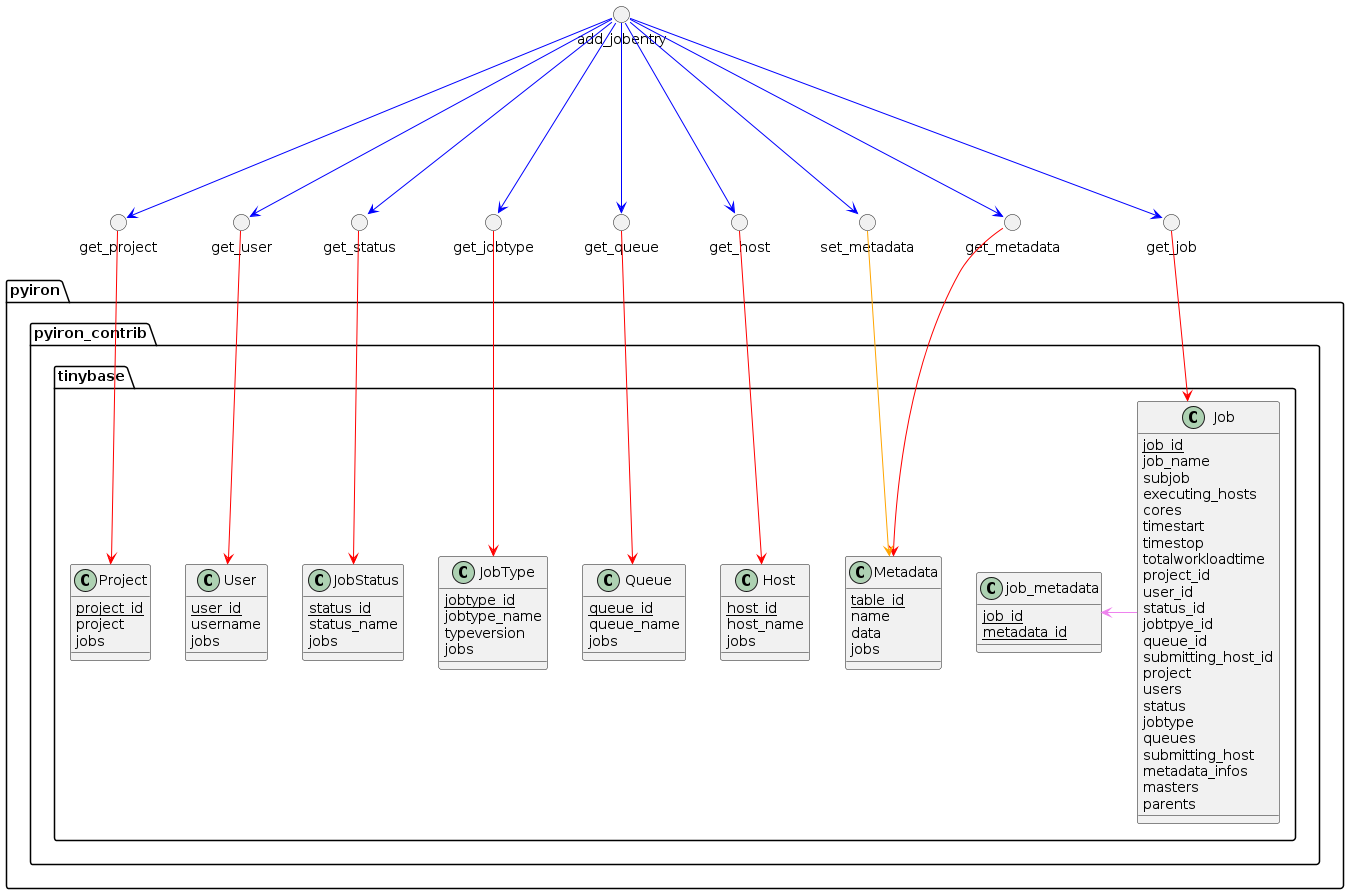

The diagram above was rendered by PlantUML. Its source (embedded in the PNG):
@startuml

'left to right direction
skinparam ranksep 150

package "pyiron" {
    package "pyiron_contrib.tinybase" {
        class Project {
            {static} project_id
            project
            jobs
        }

        class User {
            {static} user_id
            username
            jobs
        }

        class JobStatus {
            {static} status_id
            status_name
            jobs
        }

        class JobType {
            {static} jobtype_id
            jobtype_name
            typeversion
            jobs
        }

        class Queue {
            {static} queue_id
            queue_name
            jobs
        }

        class Host {
            {static} host_id
            host_name
            jobs
        }

        class Job {
            {static} job_id
            job_name
            subjob
            executing_hosts
            cores
            timestart
            timestop
            totalworkloadtime
            project_id
            user_id
            status_id
            jobtpye_id
            queue_id
            submitting_host_id
            project
            users
            status
            jobtype
            queues
            submitting_host
            metadata_infos
            masters
            parents
        }

        class job_metadata {
            {static} job_id
            {static} metadata_id
        }

        class Metadata{
            {static} table_id
            name
            data
            jobs
        }
    }
}


circle get_project
circle get_user
circle get_status
circle get_jobtype
circle get_queue
circle get_host
circle add_jobentry
circle set_metadata
circle get_metadata
circle get_job

add_jobentry -[#blue]-> get_project
add_jobentry -[#blue]-> get_user
add_jobentry -[#blue]-> get_status
add_jobentry -[#blue]-> get_jobtype
add_jobentry -[#blue]-> get_queue
add_jobentry -[#blue]-> get_host
add_jobentry -[#blue]-> get_job
add_jobentry -[#blue]-> set_metadata
add_jobentry -[#blue]-> get_metadata

get_project -[#red]-> Project
get_user -[#red]-> User
get_status -[#red]-> JobStatus
get_jobtype -[#red]-> JobType
get_queue -[#red]-> Queue
get_host -[#red]-> Host
get_metadata -[#red]-> Metadata
set_metadata -[#orange]-> Metadata
get_job -[#red]-> Job

job_metadata <-[#violet] Job

@enduml